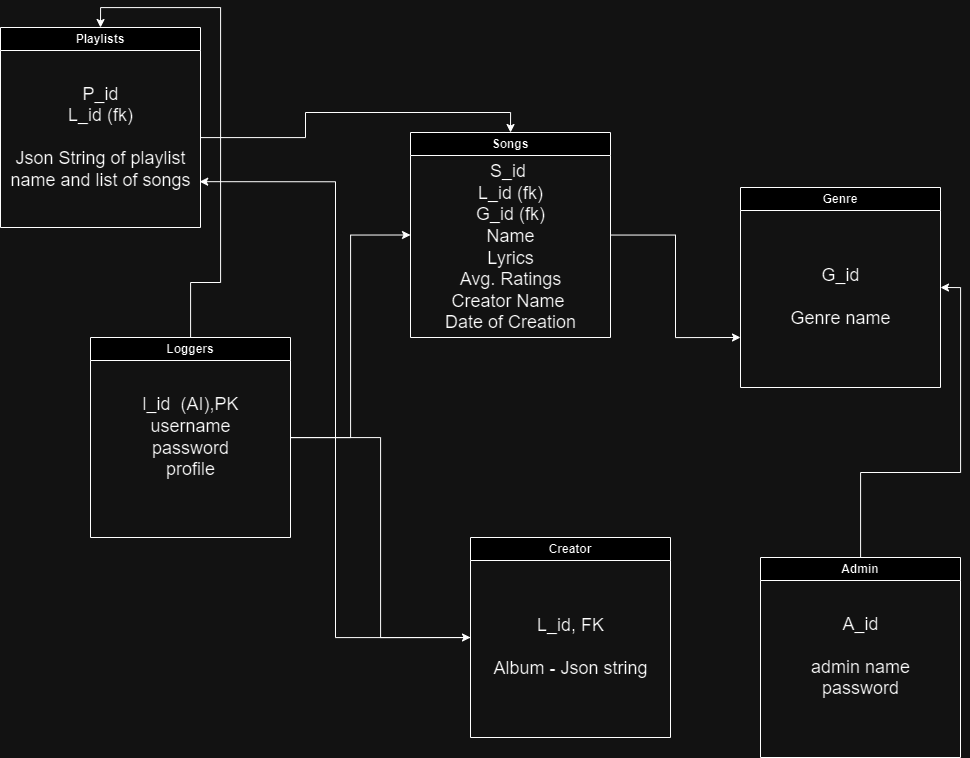

The diagram above was exported from draw.io. Its source (the exported page's mxGraphModel, read from the mxfile embedded in the PNG):
<mxGraphModel dx="1909" dy="2225" grid="1" gridSize="10" guides="1" tooltips="1" connect="1" arrows="1" fold="1" page="1" pageScale="1" pageWidth="827" pageHeight="1169" math="0" shadow="0">
  <root>
    <mxCell id="0" />
    <mxCell id="1" parent="0" />
    <mxCell id="hmqHaEgvyhajN3zoz2Fh-16" value="" style="edgeStyle=orthogonalEdgeStyle;rounded=0;orthogonalLoop=1;jettySize=auto;html=1;entryX=0;entryY=0.5;entryDx=0;entryDy=0;" edge="1" parent="1" source="hmqHaEgvyhajN3zoz2Fh-1" target="hmqHaEgvyhajN3zoz2Fh-8">
      <mxGeometry relative="1" as="geometry" />
    </mxCell>
    <mxCell id="hmqHaEgvyhajN3zoz2Fh-19" style="edgeStyle=orthogonalEdgeStyle;rounded=0;orthogonalLoop=1;jettySize=auto;html=1;entryX=0.5;entryY=0;entryDx=0;entryDy=0;" edge="1" parent="1" source="hmqHaEgvyhajN3zoz2Fh-1" target="hmqHaEgvyhajN3zoz2Fh-5">
      <mxGeometry relative="1" as="geometry" />
    </mxCell>
    <mxCell id="hmqHaEgvyhajN3zoz2Fh-25" style="edgeStyle=orthogonalEdgeStyle;rounded=0;orthogonalLoop=1;jettySize=auto;html=1;entryX=0;entryY=0.5;entryDx=0;entryDy=0;" edge="1" parent="1" source="hmqHaEgvyhajN3zoz2Fh-1" target="hmqHaEgvyhajN3zoz2Fh-3">
      <mxGeometry relative="1" as="geometry" />
    </mxCell>
    <mxCell id="hmqHaEgvyhajN3zoz2Fh-1" value="Loggers" style="swimlane;whiteSpace=wrap;html=1;startSize=23;" vertex="1" parent="1">
      <mxGeometry x="150" y="50" width="200" height="200" as="geometry">
        <mxRectangle x="150" y="50" width="90" height="30" as="alternateBounds" />
      </mxGeometry>
    </mxCell>
    <mxCell id="hmqHaEgvyhajN3zoz2Fh-2" value="&lt;font style=&quot;font-size: 18px;&quot;&gt;l_id&amp;nbsp; (AI),PK&lt;br&gt;username&lt;br&gt;password&lt;br&gt;profile&lt;/font&gt;" style="text;html=1;align=center;verticalAlign=middle;resizable=0;points=[];autosize=1;strokeColor=none;fillColor=none;" vertex="1" parent="hmqHaEgvyhajN3zoz2Fh-1">
      <mxGeometry x="40" y="50" width="120" height="100" as="geometry" />
    </mxCell>
    <mxCell id="hmqHaEgvyhajN3zoz2Fh-26" style="edgeStyle=orthogonalEdgeStyle;rounded=0;orthogonalLoop=1;jettySize=auto;html=1;entryX=0;entryY=0.75;entryDx=0;entryDy=0;" edge="1" parent="1" source="hmqHaEgvyhajN3zoz2Fh-3" target="hmqHaEgvyhajN3zoz2Fh-10">
      <mxGeometry relative="1" as="geometry" />
    </mxCell>
    <mxCell id="hmqHaEgvyhajN3zoz2Fh-3" value="Songs" style="swimlane;whiteSpace=wrap;html=1;startSize=23;" vertex="1" parent="1">
      <mxGeometry x="470" y="-155" width="200" height="205" as="geometry">
        <mxRectangle x="150" y="50" width="90" height="30" as="alternateBounds" />
      </mxGeometry>
    </mxCell>
    <mxCell id="hmqHaEgvyhajN3zoz2Fh-4" value="&lt;span style=&quot;font-size: 18px;&quot;&gt;S_id&amp;nbsp;&lt;br&gt;L_id (fk)&lt;br&gt;G_id (fk)&lt;br&gt;Name&lt;br&gt;Lyrics&lt;br&gt;Avg. Ratings&lt;br&gt;Creator Name&amp;nbsp;&lt;br&gt;Date of Creation&lt;br&gt;&lt;/span&gt;" style="text;html=1;align=center;verticalAlign=middle;resizable=0;points=[];autosize=1;strokeColor=none;fillColor=none;" vertex="1" parent="hmqHaEgvyhajN3zoz2Fh-3">
      <mxGeometry x="25" y="20" width="150" height="190" as="geometry" />
    </mxCell>
    <mxCell id="hmqHaEgvyhajN3zoz2Fh-5" value="Playlists" style="swimlane;whiteSpace=wrap;html=1;startSize=23;" vertex="1" parent="1">
      <mxGeometry x="60" y="-260" width="200" height="200" as="geometry">
        <mxRectangle x="150" y="50" width="90" height="30" as="alternateBounds" />
      </mxGeometry>
    </mxCell>
    <mxCell id="hmqHaEgvyhajN3zoz2Fh-6" value="&lt;span style=&quot;font-size: 18px;&quot;&gt;P_id&lt;br&gt;L_id (fk)&lt;br&gt;&lt;br&gt;Json String of playlist&lt;br&gt;name and list of songs&lt;br&gt;&lt;/span&gt;" style="text;html=1;align=center;verticalAlign=middle;resizable=0;points=[];autosize=1;strokeColor=none;fillColor=none;" vertex="1" parent="hmqHaEgvyhajN3zoz2Fh-5">
      <mxGeometry y="50" width="200" height="120" as="geometry" />
    </mxCell>
    <mxCell id="hmqHaEgvyhajN3zoz2Fh-8" value="Creator" style="swimlane;whiteSpace=wrap;html=1;startSize=23;" vertex="1" parent="1">
      <mxGeometry x="530" y="250" width="200" height="200" as="geometry">
        <mxRectangle x="150" y="50" width="90" height="30" as="alternateBounds" />
      </mxGeometry>
    </mxCell>
    <mxCell id="hmqHaEgvyhajN3zoz2Fh-9" value="&lt;span style=&quot;font-size: 18px;&quot;&gt;L_id, FK&lt;br&gt;&lt;br&gt;Album - Json string&lt;br&gt;&lt;/span&gt;" style="text;html=1;align=center;verticalAlign=middle;resizable=0;points=[];autosize=1;strokeColor=none;fillColor=none;" vertex="1" parent="hmqHaEgvyhajN3zoz2Fh-8">
      <mxGeometry x="10" y="70" width="180" height="80" as="geometry" />
    </mxCell>
    <mxCell id="hmqHaEgvyhajN3zoz2Fh-10" value="Genre" style="swimlane;whiteSpace=wrap;html=1;startSize=23;" vertex="1" parent="1">
      <mxGeometry x="800" y="-100" width="200" height="200" as="geometry">
        <mxRectangle x="150" y="50" width="90" height="30" as="alternateBounds" />
      </mxGeometry>
    </mxCell>
    <mxCell id="hmqHaEgvyhajN3zoz2Fh-11" value="&lt;span style=&quot;font-size: 18px;&quot;&gt;G_id&lt;br&gt;&lt;br&gt;Genre name&lt;br&gt;&lt;/span&gt;" style="text;html=1;align=center;verticalAlign=middle;resizable=0;points=[];autosize=1;strokeColor=none;fillColor=none;" vertex="1" parent="hmqHaEgvyhajN3zoz2Fh-10">
      <mxGeometry x="40" y="70" width="120" height="80" as="geometry" />
    </mxCell>
    <mxCell id="hmqHaEgvyhajN3zoz2Fh-27" style="edgeStyle=orthogonalEdgeStyle;rounded=0;orthogonalLoop=1;jettySize=auto;html=1;entryX=1;entryY=0.5;entryDx=0;entryDy=0;" edge="1" parent="1" source="hmqHaEgvyhajN3zoz2Fh-12" target="hmqHaEgvyhajN3zoz2Fh-10">
      <mxGeometry relative="1" as="geometry" />
    </mxCell>
    <mxCell id="hmqHaEgvyhajN3zoz2Fh-12" value="Admin" style="swimlane;whiteSpace=wrap;html=1;startSize=23;" vertex="1" parent="1">
      <mxGeometry x="820" y="270" width="200" height="200" as="geometry">
        <mxRectangle x="150" y="50" width="90" height="30" as="alternateBounds" />
      </mxGeometry>
    </mxCell>
    <mxCell id="hmqHaEgvyhajN3zoz2Fh-13" value="&lt;span style=&quot;font-size: 18px;&quot;&gt;A_id&lt;br&gt;&lt;br&gt;admin name&lt;br&gt;password&lt;br&gt;&lt;br&gt;&lt;/span&gt;" style="text;html=1;align=center;verticalAlign=middle;resizable=0;points=[];autosize=1;strokeColor=none;fillColor=none;" vertex="1" parent="hmqHaEgvyhajN3zoz2Fh-12">
      <mxGeometry x="40" y="50" width="120" height="120" as="geometry" />
    </mxCell>
    <mxCell id="hmqHaEgvyhajN3zoz2Fh-23" style="edgeStyle=orthogonalEdgeStyle;rounded=0;orthogonalLoop=1;jettySize=auto;html=1;entryX=0.996;entryY=0.868;entryDx=0;entryDy=0;entryPerimeter=0;" edge="1" parent="1" source="hmqHaEgvyhajN3zoz2Fh-8" target="hmqHaEgvyhajN3zoz2Fh-6">
      <mxGeometry relative="1" as="geometry" />
    </mxCell>
    <mxCell id="hmqHaEgvyhajN3zoz2Fh-24" style="edgeStyle=orthogonalEdgeStyle;rounded=0;orthogonalLoop=1;jettySize=auto;html=1;entryX=0.5;entryY=0;entryDx=0;entryDy=0;" edge="1" parent="1" source="hmqHaEgvyhajN3zoz2Fh-6" target="hmqHaEgvyhajN3zoz2Fh-3">
      <mxGeometry relative="1" as="geometry" />
    </mxCell>
  </root>
</mxGraphModel>